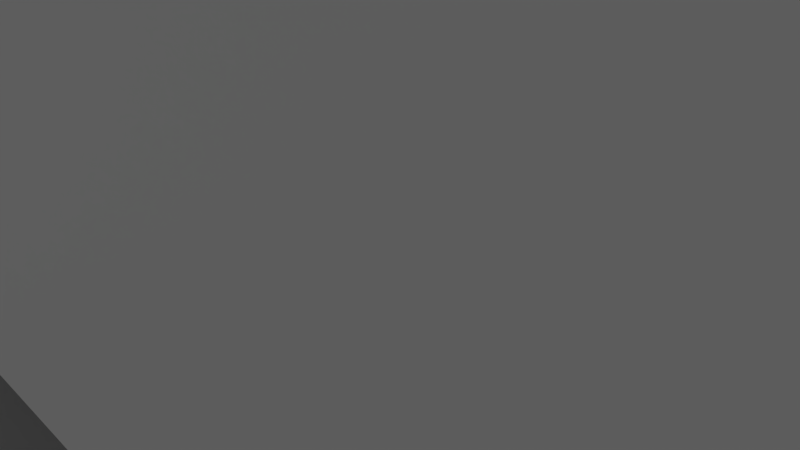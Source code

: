 # Source: milner.blend  (saved by Blender 2.67.0; exported with 4.5.12 LTS)
import bpy
from mathutils import Matrix  # noqa: F401  (used for matrix-valued properties, if any)

bpy.ops.wm.read_factory_settings(use_empty=True)
scene = bpy.context.scene
scene.name = 'Scene'

# ---- collections
col_collection_1 = bpy.data.collections.new('Collection 1'); scene.collection.children.link(col_collection_1)

# ---- materials (node trees are filled in below, after node groups)
mat_none_brick_png = bpy.data.materials.new('None_brick.png')
mat_none_brick_png.alpha_threshold = 0.0
mat_none_brick_png.use_transparent_shadow = False
mat_none_brick_png.specular_color = (0.8, 0.8, 0.8)
mat_none_brick_png.roughness = 0.5
mat_none_brick_png.specular_intensity = 1.0
mat_none_brick_png.line_color = (0.0, 0.0, 0.0, 1.0)
mat_none_brockbrickwindow = bpy.data.materials.new('None_brockBrickWindow')
mat_none_brockbrickwindow.alpha_threshold = 0.0
mat_none_brockbrickwindow.use_transparent_shadow = False
mat_none_brockbrickwindow.specular_color = (0.8, 0.8, 0.8)
mat_none_brockbrickwindow.roughness = 0.5
mat_none_brockbrickwindow.specular_intensity = 1.0
mat_none_brockbrickwindow.line_color = (0.0, 0.0, 0.0, 1.0)
mat_none_door_jpg = bpy.data.materials.new('None_door.jpg')
mat_none_door_jpg.alpha_threshold = 0.0
mat_none_door_jpg.use_transparent_shadow = False
mat_none_door_jpg.specular_color = (0.8, 0.8, 0.8)
mat_none_door_jpg.roughness = 0.5
mat_none_door_jpg.specular_intensity = 1.0
mat_none_door_jpg.line_color = (0.0, 0.0, 0.0, 1.0)
mat_none_buildingtop_jpg = bpy.data.materials.new('None_buildingTop.jpg')
mat_none_buildingtop_jpg.alpha_threshold = 0.0
mat_none_buildingtop_jpg.use_transparent_shadow = False
mat_none_buildingtop_jpg.specular_color = (0.8, 0.8, 0.8)
mat_none_buildingtop_jpg.roughness = 0.5
mat_none_buildingtop_jpg.specular_intensity = 1.0
mat_none_buildingtop_jpg.line_color = (0.0, 0.0, 0.0, 1.0)
mat_none_shingledroof_jpg = bpy.data.materials.new('None_shingledRoof.jpg')
mat_none_shingledroof_jpg.alpha_threshold = 0.0
mat_none_shingledroof_jpg.use_transparent_shadow = False
mat_none_shingledroof_jpg.specular_color = (0.8, 0.8, 0.8)
mat_none_shingledroof_jpg.roughness = 0.5
mat_none_shingledroof_jpg.specular_intensity = 1.0
mat_none_shingledroof_jpg.line_color = (0.0, 0.0, 0.0, 1.0)

# ---- material node trees

# ---- world
world_world = bpy.data.worlds.new('World'); scene.world = world_world
world_world.color = (0.05088, 0.05088, 0.05088)
world_world.use_sun_shadow = False
world_world.sun_shadow_jitter_overblur = 0.0
world_world.cycles.sampling_method = 'MANUAL'
world_world.cycles.sample_map_resolution = 256

# ---- cameras
cam_camera = bpy.data.cameras.new('Camera')
cam_camera.clip_end = 100.0
cam_camera.lens = 35.0
cam_camera.sensor_width = 32.0
cam_camera.sensor_height = 18.0
cam_camera.ortho_scale = 7.314
cam_camera.dof.focus_distance = 0.0
cam_camera.dof.aperture_fstop = 128.0

# ---- lights
light_hemi = bpy.data.lights.new('Hemi', 'SUN')
light_hemi.transmission_factor = 0.0
light_hemi.angle = 1.571
light_hemi.energy = 0.28
light_hemi.shadow_buffer_clip_start = 0.5
light_hemi.shadow_soft_size = 1.0
light_hemi.shadow_cascade_max_distance = 1000.0
light_hemi.cycles.use_multiple_importance_sampling = False

# ---- meshes
me_milner = bpy.data.meshes.new('Milner')
me_milner.from_pydata([(-5.457, 15.0, 2.369), (-4.102, 15.0, 2.371), (-4.102, 15.0, 2.359), (-5.455, 15.0, 1.818), (-4.102, 15.0, 1.18), (-5.451, 15.0, 0.909), (-5.455, 15.0, 1.818), (-4.102, 15.0, 2.359), (-4.103, 15.0, 1.444e-06), (-5.448, 15.0, 1.444e-06), (5.0, 5.0, 4.0), (-10.0, -11.0, 4.0), (5.0, -11.0, 4.0), (-10.0, -11.0, 4.0), (-10.0, -20.0, 4.0), (5.0, -11.0, 4.0), (5.0, -11.0, 4.0), (-10.0, -20.0, 4.0), (5.0, -20.0, 4.0), (-10.0, 5.0, 4.0), (-10.0, -11.0, 4.0), (5.0, 5.0, 4.0), (5.0, 5.0, 8.146e-07), (5.0, -11.0, -7.921e-07), (-10.0, 5.0, 8.146e-07), (-10.0, 5.0, 8.146e-07), (5.0, -11.0, -7.921e-07), (-10.0, -11.0, -7.921e-07), (5.0, -11.0, 4.0), (-10.0, -11.0, 4.0), (5.0, -11.0, -7.921e-07), (5.0, -11.0, -7.921e-07), (-10.0, -11.0, 4.0), (-10.0, -11.0, -7.921e-07), (5.0, -20.0, -2.258e-06), (-10.0, -20.0, -2.258e-06), (5.0, -11.0, -7.921e-07), (5.0, -11.0, -7.921e-07), (-10.0, -20.0, -2.258e-06), (-10.0, -11.0, -7.921e-07), (-10.0, -11.0, -7.921e-07), (-10.0, -11.0, 4.0), (5.0, -11.0, -7.921e-07), (5.0, -11.0, -7.921e-07), (-10.0, -11.0, 4.0), (5.0, -11.0, 4.0), (-4.072, 15.0, 2.371), (0.0, 15.0, 4.0), (0.0, 15.0, 2.377), (-4.072, 15.0, 2.371), (-10.0, 15.0, 4.0), (0.0, 15.0, 4.0), (-10.0, 15.0, 2.363), (-10.0, 15.0, 1.444e-06), (-10.0, 15.0, 1.444e-06), (0.0, 15.0, 1.444e-06), (5.0, 5.0, 8.146e-07), (-10.0, 5.0, 8.146e-07), (5.0, 5.0, 4.0), (5.0, 5.0, 4.0), (-10.0, 5.0, 8.146e-07), (-10.0, 5.0, 4.0), (5.0, 5.0, 4.0), (5.0, -11.0, 4.0), (5.0, 5.0, 8.146e-07), (5.0, 5.0, 8.146e-07), (5.0, -11.0, 4.0), (5.0, -11.0, -7.921e-07), (-10.0, 5.0, 8.146e-07), (-10.0, -11.0, -7.921e-07), (-10.0, 5.0, 4.0), (-10.0, 5.0, 4.0), (-10.0, -11.0, -7.921e-07), (-10.0, -11.0, 4.0), (-10.0, -20.0, 4.0), (-10.0, -20.0, -2.258e-06), (5.0, -20.0, 4.0), (5.0, -20.0, 4.0), (-10.0, -20.0, -2.258e-06), (5.0, -20.0, -2.258e-06), (5.0, -20.0, 4.0), (5.0, -20.0, -2.258e-06), (5.0, -11.0, 4.0), (5.0, -11.0, 4.0), (5.0, -20.0, -2.258e-06), (5.0, -11.0, -7.921e-07), (-10.0, -11.0, -7.921e-07), (-10.0, -20.0, -2.258e-06), (-10.0, -11.0, 4.0), (-10.0, -11.0, 4.0), (-10.0, -20.0, -2.258e-06), (-10.0, -20.0, 4.0), (1.0, 15.0, 4.0), (-5.0, 15.0, 6.5), (1.0, -20.0, 4.0), (1.0, -20.0, 4.0), (-5.0, 15.0, 6.5), (-5.0, -20.0, 6.5), (-11.0, 15.0, 4.0), (-11.0, -20.0, 4.0), (-5.0, 15.0, 6.5), (-11.0, -20.0, 4.0), (-5.0, -20.0, 6.5), (-5.0, 15.0, 6.5), (-5.0, -6.0, 4.0), (15.0, -6.0, 4.0), (-5.0, -5.898e-08, 6.5), (15.0, -6.0, 4.0), (15.0, -1.059e-06, 6.5), (-5.0, -5.898e-08, 6.5), (-5.0, 6.0, 4.0), (-5.0, -2.059e-06, 6.5), (15.0, 6.0, 4.0), (15.0, 6.0, 4.0), (-5.0, -2.059e-06, 6.5), (15.0, -1.059e-06, 6.5), (15.0, 5.0, 8.146e-07), (5.0, 5.0, 8.146e-07), (15.0, 5.0, 4.0), (15.0, 5.0, 4.0), (5.0, 5.0, 8.146e-07), (5.0, 5.0, 4.0), (5.0, -5.0, 4.0), (5.0, -5.0, -8.146e-07), (15.0, -5.0, 4.0), (15.0, -5.0, 4.0), (5.0, -5.0, -8.146e-07), (15.0, -5.0, -8.146e-07), (-10.0, 15.0, 4.241e-09), (-10.0, 4.944, 8.055e-07), (-10.0, 15.0, 4.0), (-10.0, 15.0, 4.0), (-10.0, 5.0, 8.146e-07), (-10.0, 5.0, 4.0), (15.0, -5.0, -8.146e-07), (15.0, 5.0, 4.0), (15.0, -5.0, 4.0), (15.0, 5.0, 4.0), (15.0, -5.0, -8.146e-07), (15.0, 5.0, 8.146e-07), (5.0, 5.0, 8.146e-07), (5.0, -5.0, -8.146e-07), (5.0, 5.0, 4.0), (5.0, 5.0, 4.0), (5.0, -5.0, -8.146e-07), (5.0, -5.0, 4.0), (5.0, 5.0, 4.0), (5.0, -5.0, 4.0), (15.0, 5.0, 4.0), (15.0, 5.0, 4.0), (5.0, -5.0, 4.0), (15.0, -5.0, 4.0), (15.0, -5.0, -8.146e-07), (5.0, -5.0, -8.146e-07), (15.0, 5.0, 8.146e-07), (15.0, 5.0, 8.146e-07), (5.0, -5.0, -8.146e-07), (5.0, 5.0, 8.146e-07), (0.0, 5.0, 4.0), (0.0, 5.0, 8.146e-07), (0.0, 15.0, 4.0), (0.0, 15.0, 4.0), (0.0, 5.0, 8.146e-07), (0.0, 15.0, 1.444e-06), (-10.0, 5.0, 4.0), (-10.0, 5.0, 8.146e-07), (0.0, 5.0, 4.0), (0.0, 5.0, 4.0), (-10.0, 5.0, 8.146e-07), (0.0, 5.0, 8.146e-07), (-10.0, 15.0, 4.0), (-10.0, 5.0, 4.0), (0.0, 15.0, 4.0), (0.0, 15.0, 4.0), (-10.0, 5.0, 4.0), (0.0, 5.0, 4.0), (0.0, 5.0, 8.146e-07), (-10.0, 5.0, 8.146e-07), (0.0, 15.0, 1.444e-06), (0.0, 15.0, 1.444e-06), (-10.0, 5.0, 8.146e-07), (-10.0, 15.0, 1.444e-06), (-5.0, 15.0, 4.0), (1.0, 15.0, 4.0), (-5.0, -20.0, 4.0), (-5.0, -20.0, 4.0), (1.0, 15.0, 4.0), (1.0, -20.0, 4.0), (1.0, -20.0, 4.0), (-5.0, -20.0, 6.5), (-5.0, -20.0, 4.0), (-5.0, 15.0, 4.0), (-5.0, 15.0, 6.5), (1.0, 15.0, 4.0), (-5.0, -20.0, 6.5), (-5.0, 15.0, 6.5), (-5.0, -20.0, 4.0), (-5.0, -20.0, 4.0), (-5.0, 15.0, 6.5), (-5.0, 15.0, 4.0), (-5.0, 15.0, 4.0), (-11.0, 15.0, 4.0), (-5.0, -20.0, 4.0), (-5.0, -20.0, 4.0), (-11.0, 15.0, 4.0), (-11.0, -20.0, 4.0), (-11.0, -20.0, 4.0), (-5.0, -20.0, 4.0), (-5.0, -20.0, 6.5), (-5.0, 15.0, 4.0), (-11.0, 15.0, 4.0), (-5.0, 15.0, 6.5), (-5.0, -20.0, 6.5), (-5.0, 15.0, 6.5), (-5.0, -20.0, 4.0), (-5.0, -20.0, 4.0), (-5.0, 15.0, 6.5), (-5.0, 15.0, 4.0), (-5.0, 3.483e-07, 4.0), (-5.0, -6.0, 4.0), (15.0, -6.517e-07, 4.0), (15.0, -6.517e-07, 4.0), (-5.0, -6.0, 4.0), (15.0, -6.0, 4.0), (15.0, -6.0, 4.0), (15.0, -6.517e-07, 4.0), (15.0, -1.059e-06, 6.5), (-5.0, 3.483e-07, 4.0), (-5.0, -5.898e-08, 6.5), (-5.0, -6.0, 4.0), (15.0, -1.059e-06, 6.5), (-5.0, -5.898e-08, 6.5), (15.0, -6.517e-07, 4.0), (15.0, -6.517e-07, 4.0), (-5.0, -5.898e-08, 6.5), (-5.0, 3.483e-07, 4.0), (-5.0, -1.652e-06, 4.0), (-5.0, 6.0, 4.0), (15.0, -6.517e-07, 4.0), (15.0, -6.517e-07, 4.0), (-5.0, 6.0, 4.0), (15.0, 6.0, 4.0), (15.0, 6.0, 4.0), (15.0, -1.059e-06, 6.5), (15.0, -6.517e-07, 4.0), (-5.0, -1.652e-06, 4.0), (-5.0, -2.059e-06, 6.5), (-5.0, 6.0, 4.0), (15.0, -1.059e-06, 6.5), (-5.0, -2.059e-06, 6.5), (15.0, -6.517e-07, 4.0), (15.0, -6.517e-07, 4.0), (-5.0, -2.059e-06, 6.5), (-5.0, -1.652e-06, 4.0), (-10.0, 14.94, 1.435e-06), (-10.0, 4.944, 8.055e-07), (-10.0, 14.94, 4.0)], [], [(0, 1, 2), (0, 2, 3), (4, 5, 6), (4, 6, 7), (8, 9, 5), (8, 5, 4), (10, 11, 12), (13, 14, 15), (16, 17, 18), (19, 20, 21), (22, 23, 24), (25, 26, 27), (28, 29, 30), (31, 32, 33), (34, 35, 36), (37, 38, 39), (40, 41, 42), (43, 44, 45), (46, 47, 48), (1, 49, 2), (1, 50, 51), (49, 1, 51), (1, 0, 50), (0, 52, 50), (52, 0, 3), (52, 3, 53), (54, 6, 9), (6, 5, 9), (48, 4, 46), (4, 7, 46), (55, 8, 4), (55, 4, 48), (56, 57, 58), (59, 60, 61), (62, 63, 64), (65, 66, 67), (68, 69, 70), (71, 72, 73), (74, 75, 76), (77, 78, 79), (80, 81, 82), (83, 84, 85), (86, 87, 88), (89, 90, 91), (92, 93, 94), (95, 96, 97), (98, 99, 100), (101, 102, 103), (104, 105, 106), (107, 108, 109), (110, 111, 112), (113, 114, 115), (116, 117, 118), (119, 120, 121), (122, 123, 124), (125, 126, 127), (128, 130, 129), (131, 132, 133), (134, 135, 136), (137, 138, 139), (140, 141, 142), (143, 144, 145), (146, 147, 148), (149, 150, 151), (152, 153, 154), (155, 156, 157), (158, 159, 160), (161, 162, 163), (164, 165, 166), (167, 168, 169), (170, 171, 172), (173, 174, 175), (176, 177, 178), (179, 180, 181), (182, 183, 184), (185, 186, 187), (188, 189, 190), (191, 192, 193), (194, 195, 196), (197, 198, 199), (200, 201, 202), (203, 204, 205), (206, 207, 208), (209, 210, 211), (212, 213, 214), (215, 216, 217), (218, 219, 220), (221, 222, 223), (224, 225, 226), (227, 228, 229), (230, 231, 232), (233, 234, 235), (236, 237, 238), (239, 240, 241), (242, 243, 244), (245, 246, 247), (248, 249, 250), (251, 252, 253), (254, 255, 256), (130, 128, 254, 256), (128, 129, 255, 254), (129, 130, 256, 255)])
me_milner.polygons.foreach_set('material_index', [2, 2, 2, 2, 2, 2, 3, 3, 3, 0, 0, 0, 0, 0, 0, 0, 0, 0, 0, 0, 0, 0, 0, 0, 0, 0, 0, 0, 0, 0, 0, 0, 1, 1, 1, 1, 1, 1, 1, 1, 1, 1, 1, 1, 4, 4, 4, 4, 4, 4, 4, 4, 1, 1, 1, 1, 1, 1, 0, 0, 0, 0, 0, 0, 0, 0, 0, 0, 0, 0, 0, 0, 0, 0, 0, 0, 0, 0, 0, 0, 0, 0, 0, 0, 0, 0, 0, 0, 0, 0, 0, 0, 0, 0, 0, 0, 0, 0, 1, 1, 1, 1])
_uv = me_milner.uv_layers.new(name='UVTex')
_uv.uv.foreach_set('vector', [-0.0224, 0.8522, -0.7, 0.8533, -0.6999, 0.8592, -0.0224, 0.8522, -0.6999, 0.8592, -0.02269, 1.128, 0.3019, 1.446, 0.9768, 1.579, 0.9773, 1.125, 0.3019, 1.446, 0.9773, 1.125, 0.3, 0.8562, 0.3009, 1.036, 0.9734, 1.034, 0.9738, 0.5793, 0.3009, 1.036, 0.9738, 0.5793, 0.299, 0.446, 0.5789, -1.425, -1.944, 0.9407, -1.944, -1.425, 0.5789, 0.9407, 0.5789, -0.4787, 2.944, 0.9407, 0.8143, 2.158, -1.944, 2.158, 0.08403, 0.9407, -8.113, -4.567, -8.113, -8.018, -4.877, -4.567, -4.661, -1.331, -8.113, -1.331, -4.661, -4.567, -1.425, -7.802, -4.877, -4.567, -4.877, -7.802, -1.528, 6.379, -4.764, 6.379, -1.528, 5.516, -4.764, 6.35, -8.113, 6.35, -7.89, 5.516, -1.425, -4.567, -1.425, -7.802, 0.5163, -4.567, 3.211, 0.334, -0.5623, 0.334, 0.4366, -1.331, -1.528, 7.213, -1.528, 6.35, 1.708, 7.213, 1.821, 6.35, -1.528, 6.35, 1.599, 5.516, 6.59, -1.874, 7.474, -2.209, 7.468, -1.859, -2.34, 7.063, -2.333, 7.062, -2.34, 7.065, -2.34, 7.063, -3.621, 6.744, -1.464, 6.689, -2.333, 7.062, -2.34, 7.063, -1.464, 6.689, -2.34, 7.063, -2.632, 7.071, -3.621, 6.744, -2.632, 7.071, -3.611, 7.097, -3.621, 6.744, -3.611, 7.097, -2.632, 7.071, -2.628, 7.189, -3.611, 7.097, -2.628, 7.189, -3.598, 7.607, 5.302, -1.385, 6.289, -1.76, 6.284, -1.367, 6.289, -1.76, 6.287, -1.564, 6.284, -1.367, 7.468, -1.859, 6.579, -1.617, 6.59, -1.874, 6.579, -1.617, 6.583, -1.871, 6.59, -1.874, 7.459, -1.347, 6.574, -1.362, 6.579, -1.617, 7.459, -1.347, 6.579, -1.617, 7.468, -1.859, 0.6561, 0.2181, -3.084, 0.2181, 0.6561, 1.215, 0.6561, 1.215, -3.084, 0.2181, -3.084, 1.215, 3.773, 1.261, -0.3736, 1.261, 3.773, 0.2245, 3.773, 0.2245, -0.3736, 1.261, -0.3736, 0.2245, 2.065, 0.2888, -1.792, 0.2888, 2.065, 1.253, 2.065, 1.253, -1.792, 0.2888, -1.792, 1.253, -2.486, 1.238, -2.486, 0.2803, 1.105, 1.238, 1.105, 1.238, -2.486, 0.2803, 1.105, 0.2803, -2.706, 1.261, -2.706, 0.2245, -0.3736, 1.261, -0.3736, 1.261, -2.706, 0.2245, -0.3736, 0.2245, -1.792, 0.2888, -3.962, 0.2888, -1.792, 1.253, -1.792, 1.253, -3.962, 0.2888, -3.962, 1.253, 32.23, 12.21, 32.23, 24.03, -31.39, 12.21, -31.39, -23.29, 32.39, -11.44, -31.39, -11.44, 32.23, 12.21, -31.39, 12.21, 32.23, 0.4002, -31.39, 0.4002, -31.39, -11.44, 32.39, -11.44, -17.18, 0.5809, 17.7, 0.5809, -17.18, 11.91, 17.95, -22.25, 17.95, -10.83, -17.18, -10.83, -17.18, 23.25, -17.18, 11.91, 17.7, 23.25, 17.95, 0.5809, -17.18, -10.83, 17.95, -10.83, 3.149, 0.2181, 0.6561, 0.2181, 3.149, 1.215, 3.149, 1.215, 0.6561, 0.2181, 0.6561, 1.215, 1.105, 1.238, 1.105, 0.2803, 3.499, 1.238, 3.499, 1.238, 1.105, 0.2803, 3.499, 0.2803, 4.462, 0.2888, 4.462, 1.253, 2.051, 0.2888, 4.475, 1.253, 2.065, 0.2888, 2.065, 1.253, -5.876, 7.776, -3.719, 8.639, -5.876, 8.639, 8.389, 1.258, 6.231, 0.395, 8.389, 0.395, 7.47, 2.059, 5.467, 1.258, 7.791, 1.258, 7.882, 6.154, 5.724, 7.017, 5.724, 6.154, 5.467, 2.783, 3.942, 2.783, 5.467, 1.258, 5.539, 5.317, 2.488, 5.317, 4.014, 3.792, 5.909, -4.567, 4.831, -5.645, 6.988, -5.645, 5.369, -1.823, 3.211, 0.334, 3.211, -1.823, -0.2191, 8.459, -0.1475, 7.599, 1.931, 8.637, -1.528, 8.639, -3.685, 7.776, -1.528, 7.776, -8.113, 8.939, -8.113, 8.076, -5.955, 8.939, 1.708, 8.076, -0.4492, 7.213, 1.708, 7.213, 6.125, -2.319, 5.046, -3.397, 7.204, -3.397, 2.488, 5.317, -0.5623, 5.317, 0.9631, 3.792, 5.909, -6.508, 4.831, -7.587, 6.988, -7.587, 5.046, -4.476, 2.889, -2.319, 2.889, -4.476, -0.5623, 1.258, -0.5623, 2.552, -8.113, 1.258, -8.113, -0.03646, -0.5623, 1.258, -8.113, 1.258, 7.712, -6.114, 6.393, -5.637, 6.419, -6.176, 5.018, -6.032, 4.981, -6.57, 6.309, -6.121, -8.113, 4.528, -0.5623, 4.528, -8.067, 5.516, -4.661, -1.331, 2.844, -2.319, 2.889, -1.331, 2.889, -4.567, 2.889, -3.272, -4.661, -4.567, -8.113, -1.331, -0.5623, -0.03646, -8.113, -0.03646, 3.672, -5.807, 4.967, -5.795, 4.962, -5.256, -0.8421, 3.984, 0.4507, 3.92, -0.8154, 4.522, -8.113, 3.54, -0.5623, 3.54, -8.067, 4.528, -8.113, 3.54, -0.6078, 2.552, -0.5623, 3.54, 0.5163, -4.567, 0.5163, -5.861, 4.831, -4.567, 3.752, 3.792, -0.5623, 2.498, 3.752, 2.498, 4.549, -5.68, 5.841, -5.597, 5.806, -5.059, 8.031, 7.083, 8.239, 7.58, 6.836, 7.58, 6.766, 7.58, 2.488, 7.017, 6.836, 7.017, -1.528, 7.776, -5.876, 7.776, -5.805, 7.213, 0.5163, -6.508, 0.5163, -7.802, 4.831, -6.508, 3.942, 2.498, -0.5623, 2.498, 3.57, 1.258, 6.834, 3.915, 5.539, 4.454, 5.539, 3.915, 7.041, 4.413, 6.834, 3.915, 8.236, 3.915, 4.794, -5.861, 0.5163, -6.424, 4.864, -6.424, 6.836, 8.144, 2.488, 8.144, 2.559, 7.58, 4.462, 0.2888, 2.051, 0.2888, 4.462, 1.253, 4.462, 1.253, 4.462, 0.2888, 4.462, 0.2888, 4.462, 1.253, 4.462, 0.2888, 2.051, 0.2888, 2.051, 0.2888, 4.462, 0.2888, 2.051, 0.2888, 4.462, 1.253, 4.462, 1.253, 2.051, 0.2888])
me_milner.materials.append(mat_none_brick_png)
me_milner.materials.append(mat_none_brockbrickwindow)
me_milner.materials.append(mat_none_door_jpg)
me_milner.materials.append(mat_none_buildingtop_jpg)
me_milner.materials.append(mat_none_shingledroof_jpg)
me_milner.use_remesh_preserve_volume = False
me_milner.use_remesh_preserve_attributes = False
me_milner.use_mirror_vertex_groups = False
me_milner.update()

# ---- objects
ob_hemi = bpy.data.objects.new('Hemi', light_hemi)
ob_milner = bpy.data.objects.new('Milner', me_milner)
ob_camera = bpy.data.objects.new('Camera', cam_camera)

# ---- transforms, parenting, visibility, modifiers, constraints
ob_hemi.location = (2.935e-07, 2.201e-06, 26.0)
ob_hemi.lineart.crease_threshold = 0.0
ob_milner.location = (0.0, 0.0, 0.0)
ob_milner.lineart.crease_threshold = 0.0
ob_camera.location = (7.481, -6.508, 5.344)
ob_camera.rotation_euler = (1.109, 0.01082, 0.8149)
ob_camera.lock_rotations_4d = False
ob_camera.empty_display_type = 'ARROWS'
ob_camera.color = (0.0, 0.0, 0.0, 0.0)
ob_camera.display_type = 'WIRE'
ob_camera.lineart.crease_threshold = 0.0

# ---- collection membership
col_collection_1.objects.link(ob_hemi)
col_collection_1.objects.link(ob_milner)
col_collection_1.objects.link(ob_camera)

# ---- scene / render settings (as saved in the file)
scene.camera = ob_camera
scene.frame_start = 1; scene.frame_end = 250; scene.frame_set(1)
scene.render.engine = 'BLENDER_EEVEE_NEXT'
scene.render.image_settings.color_mode = 'RGB'
scene.render.image_settings.compression = 90
scene.render.resolution_percentage = 50
scene.render.dither_intensity = 0.0
scene.render.bake_margin = 2
scene.render.bake_bias = 0.0
scene.cycles.use_denoising = False
scene.cycles.samples = 10
scene.cycles.sampling_pattern = 'TABULATED_SOBOL'
scene.cycles.light_sampling_threshold = 0.0
scene.cycles.use_adaptive_sampling = False
scene.cycles.use_light_tree = False
scene.cycles.blur_glossy = 0.0
scene.cycles.volume_bounces = 1
scene.cycles.pixel_filter_type = 'GAUSSIAN'
scene.cycles.sample_clamp_indirect = 0.0
scene.view_settings.view_transform = 'Standard'
bpy.context.view_layer.update()
